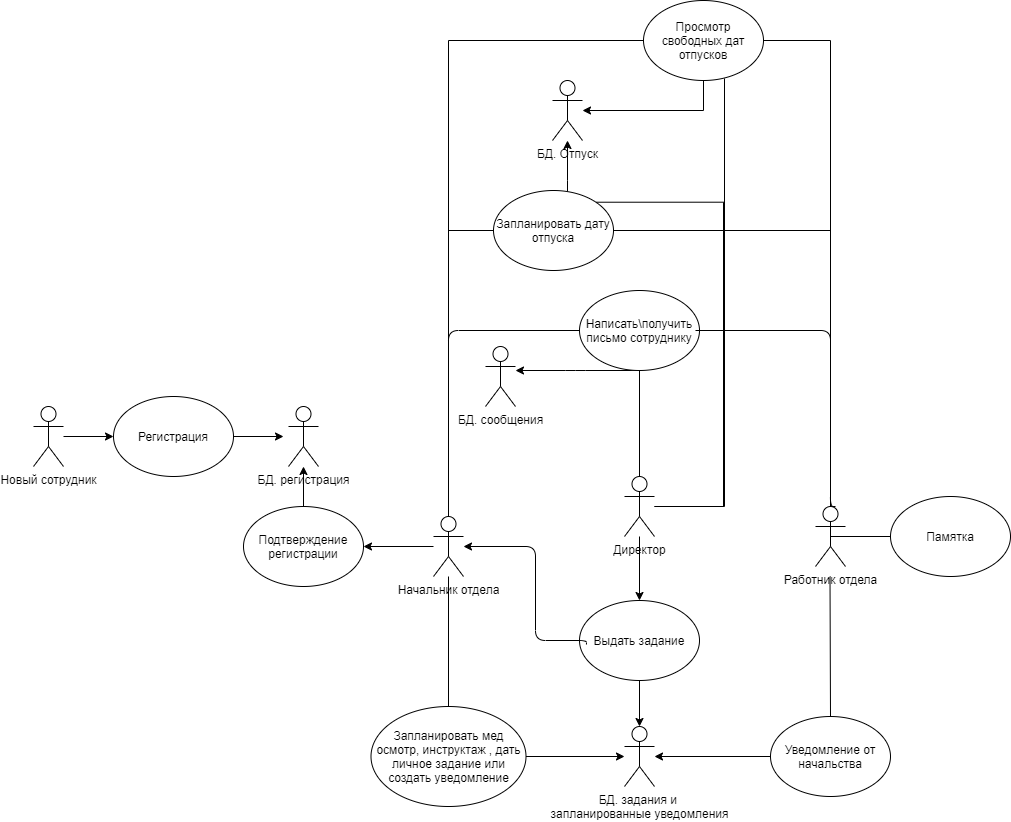

The diagram above was exported from draw.io. Its source (the exported page's mxGraphModel, read from the mxfile embedded in the PNG):
<mxGraphModel dx="1929" dy="582" grid="1" gridSize="10" guides="1" tooltips="1" connect="1" arrows="1" fold="1" page="1" pageScale="1" pageWidth="827" pageHeight="1169" math="0" shadow="0">
  <root>
    <mxCell id="0" />
    <mxCell id="1" parent="0" />
    <mxCell id="1CoDGrdCYkaN-wlM0zXR-13" style="edgeStyle=orthogonalEdgeStyle;rounded=1;orthogonalLoop=1;jettySize=auto;html=1;entryX=0.5;entryY=0;entryDx=0;entryDy=0;strokeColor=#000000;" parent="1" source="pFkEc0a8NW2LR80c-Vau-1" target="pFkEc0a8NW2LR80c-Vau-42" edge="1">
      <mxGeometry relative="1" as="geometry" />
    </mxCell>
    <mxCell id="1CoDGrdCYkaN-wlM0zXR-23" style="edgeStyle=orthogonalEdgeStyle;orthogonalLoop=1;jettySize=auto;html=1;entryX=0.5;entryY=1;entryDx=0;entryDy=0;strokeColor=#000000;rounded=0;endArrow=none;endFill=0;" parent="1" source="pFkEc0a8NW2LR80c-Vau-1" target="1CoDGrdCYkaN-wlM0zXR-16" edge="1">
      <mxGeometry relative="1" as="geometry" />
    </mxCell>
    <mxCell id="1CoDGrdCYkaN-wlM0zXR-41" style="edgeStyle=orthogonalEdgeStyle;rounded=0;orthogonalLoop=1;jettySize=auto;html=1;entryX=0.675;entryY=0.975;entryDx=0;entryDy=0;entryPerimeter=0;endArrow=none;endFill=0;strokeColor=#000000;" parent="1" source="pFkEc0a8NW2LR80c-Vau-1" target="1CoDGrdCYkaN-wlM0zXR-18" edge="1">
      <mxGeometry relative="1" as="geometry">
        <Array as="points">
          <mxPoint x="591" y="626" />
        </Array>
      </mxGeometry>
    </mxCell>
    <mxCell id="1CoDGrdCYkaN-wlM0zXR-42" style="edgeStyle=orthogonalEdgeStyle;rounded=0;orthogonalLoop=1;jettySize=auto;html=1;entryX=1;entryY=0;entryDx=0;entryDy=0;endArrow=none;endFill=0;strokeColor=#000000;" parent="1" source="pFkEc0a8NW2LR80c-Vau-1" target="1CoDGrdCYkaN-wlM0zXR-30" edge="1">
      <mxGeometry relative="1" as="geometry">
        <Array as="points">
          <mxPoint x="590" y="626" />
          <mxPoint x="590" y="322" />
        </Array>
      </mxGeometry>
    </mxCell>
    <mxCell id="pFkEc0a8NW2LR80c-Vau-1" value="Директор" style="shape=umlActor;verticalLabelPosition=bottom;verticalAlign=top;html=1;outlineConnect=0;" parent="1" vertex="1">
      <mxGeometry x="491" y="596" width="30" height="60" as="geometry" />
    </mxCell>
    <mxCell id="pFkEc0a8NW2LR80c-Vau-10" style="edgeStyle=orthogonalEdgeStyle;rounded=0;orthogonalLoop=1;jettySize=auto;html=1;" parent="1" source="pFkEc0a8NW2LR80c-Vau-2" target="pFkEc0a8NW2LR80c-Vau-9" edge="1">
      <mxGeometry relative="1" as="geometry" />
    </mxCell>
    <mxCell id="1CoDGrdCYkaN-wlM0zXR-21" style="edgeStyle=orthogonalEdgeStyle;rounded=1;orthogonalLoop=1;jettySize=auto;html=1;strokeColor=#000000;entryX=0;entryY=0.5;entryDx=0;entryDy=0;endArrow=none;endFill=0;" parent="1" source="pFkEc0a8NW2LR80c-Vau-2" target="1CoDGrdCYkaN-wlM0zXR-16" edge="1">
      <mxGeometry relative="1" as="geometry">
        <mxPoint x="442" y="450" as="targetPoint" />
        <Array as="points">
          <mxPoint x="315" y="450" />
        </Array>
      </mxGeometry>
    </mxCell>
    <mxCell id="1CoDGrdCYkaN-wlM0zXR-35" style="edgeStyle=orthogonalEdgeStyle;rounded=0;orthogonalLoop=1;jettySize=auto;html=1;entryX=0;entryY=0.5;entryDx=0;entryDy=0;endArrow=none;endFill=0;strokeColor=#000000;" parent="1" source="pFkEc0a8NW2LR80c-Vau-2" target="1CoDGrdCYkaN-wlM0zXR-30" edge="1">
      <mxGeometry relative="1" as="geometry">
        <Array as="points">
          <mxPoint x="315" y="350" />
        </Array>
      </mxGeometry>
    </mxCell>
    <mxCell id="1CoDGrdCYkaN-wlM0zXR-36" style="edgeStyle=orthogonalEdgeStyle;rounded=0;orthogonalLoop=1;jettySize=auto;html=1;entryX=0;entryY=0.5;entryDx=0;entryDy=0;endArrow=none;endFill=0;strokeColor=#000000;" parent="1" source="pFkEc0a8NW2LR80c-Vau-2" target="1CoDGrdCYkaN-wlM0zXR-18" edge="1">
      <mxGeometry relative="1" as="geometry">
        <Array as="points">
          <mxPoint x="315" y="160" />
        </Array>
      </mxGeometry>
    </mxCell>
    <mxCell id="pFkEc0a8NW2LR80c-Vau-2" value="Начальник отдела" style="shape=umlActor;verticalLabelPosition=bottom;verticalAlign=top;html=1;outlineConnect=0;" parent="1" vertex="1">
      <mxGeometry x="300" y="636" width="30" height="60" as="geometry" />
    </mxCell>
    <mxCell id="pFkEc0a8NW2LR80c-Vau-8" style="edgeStyle=orthogonalEdgeStyle;rounded=0;orthogonalLoop=1;jettySize=auto;html=1;entryX=0;entryY=0.5;entryDx=0;entryDy=0;" parent="1" source="pFkEc0a8NW2LR80c-Vau-6" target="pFkEc0a8NW2LR80c-Vau-7" edge="1">
      <mxGeometry relative="1" as="geometry">
        <mxPoint x="110" y="556" as="targetPoint" />
      </mxGeometry>
    </mxCell>
    <mxCell id="pFkEc0a8NW2LR80c-Vau-6" value="Новый сотрудник" style="shape=umlActor;verticalLabelPosition=bottom;verticalAlign=top;html=1;outlineConnect=0;" parent="1" vertex="1">
      <mxGeometry x="-100" y="526" width="30" height="60" as="geometry" />
    </mxCell>
    <mxCell id="1CoDGrdCYkaN-wlM0zXR-2" style="edgeStyle=orthogonalEdgeStyle;rounded=0;orthogonalLoop=1;jettySize=auto;html=1;" parent="1" source="pFkEc0a8NW2LR80c-Vau-7" edge="1">
      <mxGeometry relative="1" as="geometry">
        <mxPoint x="150" y="556" as="targetPoint" />
      </mxGeometry>
    </mxCell>
    <mxCell id="pFkEc0a8NW2LR80c-Vau-7" value="Регистрация" style="ellipse;whiteSpace=wrap;html=1;" parent="1" vertex="1">
      <mxGeometry x="-20" y="516" width="120" height="80" as="geometry" />
    </mxCell>
    <mxCell id="pFkEc0a8NW2LR80c-Vau-11" style="edgeStyle=orthogonalEdgeStyle;rounded=0;orthogonalLoop=1;jettySize=auto;html=1;" parent="1" source="pFkEc0a8NW2LR80c-Vau-9" target="1CoDGrdCYkaN-wlM0zXR-1" edge="1">
      <mxGeometry relative="1" as="geometry" />
    </mxCell>
    <mxCell id="pFkEc0a8NW2LR80c-Vau-9" value="Подтверждение регистрации" style="ellipse;whiteSpace=wrap;html=1;" parent="1" vertex="1">
      <mxGeometry x="110" y="626" width="120" height="80" as="geometry" />
    </mxCell>
    <mxCell id="pFkEc0a8NW2LR80c-Vau-30" value="" style="edgeStyle=orthogonalEdgeStyle;rounded=0;orthogonalLoop=1;jettySize=auto;html=1;exitX=1;exitY=0.5;exitDx=0;exitDy=0;" parent="1" target="1CoDGrdCYkaN-wlM0zXR-4" edge="1">
      <mxGeometry relative="1" as="geometry">
        <mxPoint x="392.5" y="876" as="sourcePoint" />
        <mxPoint x="470" y="876" as="targetPoint" />
      </mxGeometry>
    </mxCell>
    <mxCell id="pFkEc0a8NW2LR80c-Vau-23" value="Запланировать мед осмотр, инструктаж , дать личное задание или создать уведомление" style="ellipse;whiteSpace=wrap;html=1;" parent="1" vertex="1">
      <mxGeometry x="237.5" y="826" width="155" height="100" as="geometry" />
    </mxCell>
    <mxCell id="pFkEc0a8NW2LR80c-Vau-24" value="Уведомление от начальства" style="ellipse;whiteSpace=wrap;html=1;" parent="1" vertex="1">
      <mxGeometry x="637" y="836" width="120" height="80" as="geometry" />
    </mxCell>
    <mxCell id="1CoDGrdCYkaN-wlM0zXR-33" style="edgeStyle=orthogonalEdgeStyle;rounded=0;orthogonalLoop=1;jettySize=auto;html=1;entryX=1;entryY=0.5;entryDx=0;entryDy=0;endArrow=none;endFill=0;strokeColor=#000000;" parent="1" source="pFkEc0a8NW2LR80c-Vau-5" target="1CoDGrdCYkaN-wlM0zXR-18" edge="1">
      <mxGeometry relative="1" as="geometry">
        <Array as="points">
          <mxPoint x="697" y="160" />
        </Array>
      </mxGeometry>
    </mxCell>
    <mxCell id="1CoDGrdCYkaN-wlM0zXR-34" style="edgeStyle=orthogonalEdgeStyle;rounded=0;orthogonalLoop=1;jettySize=auto;html=1;entryX=1;entryY=0.5;entryDx=0;entryDy=0;endArrow=none;endFill=0;strokeColor=#000000;" parent="1" source="pFkEc0a8NW2LR80c-Vau-5" target="1CoDGrdCYkaN-wlM0zXR-30" edge="1">
      <mxGeometry relative="1" as="geometry">
        <Array as="points">
          <mxPoint x="697" y="350" />
        </Array>
      </mxGeometry>
    </mxCell>
    <mxCell id="pFkEc0a8NW2LR80c-Vau-5" value="Работник отдела" style="shape=umlActor;verticalLabelPosition=bottom;verticalAlign=top;html=1;outlineConnect=0;" parent="1" vertex="1">
      <mxGeometry x="682" y="626" width="30" height="60" as="geometry" />
    </mxCell>
    <mxCell id="1CoDGrdCYkaN-wlM0zXR-11" style="edgeStyle=orthogonalEdgeStyle;rounded=1;orthogonalLoop=1;jettySize=auto;html=1;entryX=0.5;entryY=0;entryDx=0;entryDy=0;entryPerimeter=0;strokeColor=#000000;" parent="1" source="pFkEc0a8NW2LR80c-Vau-42" target="1CoDGrdCYkaN-wlM0zXR-4" edge="1">
      <mxGeometry relative="1" as="geometry" />
    </mxCell>
    <mxCell id="pFkEc0a8NW2LR80c-Vau-42" value="Выдать задание" style="ellipse;whiteSpace=wrap;html=1;" parent="1" vertex="1">
      <mxGeometry x="446" y="720" width="120" height="80" as="geometry" />
    </mxCell>
    <mxCell id="1CoDGrdCYkaN-wlM0zXR-1" value="БД. регистрация" style="shape=umlActor;verticalLabelPosition=bottom;verticalAlign=top;html=1;outlineConnect=0;" parent="1" vertex="1">
      <mxGeometry x="155" y="526" width="30" height="60" as="geometry" />
    </mxCell>
    <mxCell id="1CoDGrdCYkaN-wlM0zXR-5" style="edgeStyle=orthogonalEdgeStyle;rounded=0;orthogonalLoop=1;jettySize=auto;html=1;exitX=0;exitY=0.5;exitDx=0;exitDy=0;" parent="1" source="pFkEc0a8NW2LR80c-Vau-24" target="1CoDGrdCYkaN-wlM0zXR-4" edge="1">
      <mxGeometry relative="1" as="geometry">
        <mxPoint x="590" y="896" as="targetPoint" />
      </mxGeometry>
    </mxCell>
    <mxCell id="1CoDGrdCYkaN-wlM0zXR-15" style="edgeStyle=orthogonalEdgeStyle;rounded=1;orthogonalLoop=1;jettySize=auto;html=1;strokeColor=#000000;exitX=0.058;exitY=0.55;exitDx=0;exitDy=0;exitPerimeter=0;" parent="1" source="pFkEc0a8NW2LR80c-Vau-42" target="pFkEc0a8NW2LR80c-Vau-2" edge="1">
      <mxGeometry relative="1" as="geometry">
        <mxPoint x="360" y="676" as="targetPoint" />
        <mxPoint x="432" y="760" as="sourcePoint" />
        <Array as="points">
          <mxPoint x="402" y="760" />
          <mxPoint x="402" y="666" />
        </Array>
      </mxGeometry>
    </mxCell>
    <mxCell id="1CoDGrdCYkaN-wlM0zXR-4" value="БД. задания и &lt;br&gt;запланированные уведомления" style="shape=umlActor;verticalLabelPosition=bottom;verticalAlign=top;html=1;outlineConnect=0;" parent="1" vertex="1">
      <mxGeometry x="491" y="846" width="30" height="60" as="geometry" />
    </mxCell>
    <mxCell id="1CoDGrdCYkaN-wlM0zXR-6" value="" style="endArrow=none;html=1;strokeColor=#000000;entryX=0.5;entryY=0;entryDx=0;entryDy=0;" parent="1" source="pFkEc0a8NW2LR80c-Vau-2" target="pFkEc0a8NW2LR80c-Vau-23" edge="1">
      <mxGeometry width="50" height="50" relative="1" as="geometry">
        <mxPoint x="380" y="746" as="sourcePoint" />
        <mxPoint x="430" y="696" as="targetPoint" />
      </mxGeometry>
    </mxCell>
    <mxCell id="1CoDGrdCYkaN-wlM0zXR-7" value="" style="endArrow=none;html=1;strokeColor=#000000;entryX=0.5;entryY=0;entryDx=0;entryDy=0;" parent="1" target="pFkEc0a8NW2LR80c-Vau-24" edge="1">
      <mxGeometry width="50" height="50" relative="1" as="geometry">
        <mxPoint x="696.5" y="696" as="sourcePoint" />
        <mxPoint x="696.5" y="826" as="targetPoint" />
      </mxGeometry>
    </mxCell>
    <mxCell id="1CoDGrdCYkaN-wlM0zXR-25" style="edgeStyle=orthogonalEdgeStyle;rounded=1;orthogonalLoop=1;jettySize=auto;html=1;strokeColor=#000000;" parent="1" source="1CoDGrdCYkaN-wlM0zXR-16" target="1CoDGrdCYkaN-wlM0zXR-24" edge="1">
      <mxGeometry relative="1" as="geometry">
        <Array as="points">
          <mxPoint x="442" y="490" />
          <mxPoint x="442" y="490" />
        </Array>
      </mxGeometry>
    </mxCell>
    <mxCell id="1CoDGrdCYkaN-wlM0zXR-16" value="Написать\получить письмо сотруднику" style="ellipse;whiteSpace=wrap;html=1;" parent="1" vertex="1">
      <mxGeometry x="446" y="410" width="120" height="80" as="geometry" />
    </mxCell>
    <mxCell id="1CoDGrdCYkaN-wlM0zXR-39" style="edgeStyle=orthogonalEdgeStyle;rounded=0;orthogonalLoop=1;jettySize=auto;html=1;endArrow=classic;endFill=1;strokeColor=#000000;" parent="1" source="1CoDGrdCYkaN-wlM0zXR-18" target="1CoDGrdCYkaN-wlM0zXR-37" edge="1">
      <mxGeometry relative="1" as="geometry">
        <Array as="points">
          <mxPoint x="570" y="230" />
        </Array>
      </mxGeometry>
    </mxCell>
    <mxCell id="1CoDGrdCYkaN-wlM0zXR-18" value="Просмотр свободных дат отпусков&lt;span style=&quot;color: rgba(0 , 0 , 0 , 0) ; font-family: monospace ; font-size: 0px&quot;&gt;%3CmxGraphModel%3E%3Croot%3E%3CmxCell%20id%3D%220%22%2F%3E%3CmxCell%20id%3D%221%22%20parent%3D%220%22%2F%3E%3CmxCell%20id%3D%222%22%20value%3D%22%D0%91%D0%94.%20%D1%80%D0%B5%D0%B3%D0%B8%D1%81%D1%82%D1%80%D0%B0%D1%86%D0%B8%D1%8F%22%20style%3D%22shape%3DumlActor%3BverticalLabelPosition%3Dbottom%3BverticalAlign%3Dtop%3Bhtml%3D1%3BoutlineConnect%3D0%3B%22%20vertex%3D%221%22%20parent%3D%221%22%3E%3CmxGeometry%20x%3D%22123%22%20y%3D%22286%22%20width%3D%2230%22%20height%3D%2260%22%20as%3D%22geometry%22%2F%3E%3C%2FmxCell%3E%3C%2Froot%3E%3C%2FmxGraphModel%3E&lt;/span&gt;" style="ellipse;whiteSpace=wrap;html=1;" parent="1" vertex="1">
      <mxGeometry x="510" y="120" width="120" height="80" as="geometry" />
    </mxCell>
    <mxCell id="1CoDGrdCYkaN-wlM0zXR-22" style="edgeStyle=orthogonalEdgeStyle;rounded=1;orthogonalLoop=1;jettySize=auto;html=1;strokeColor=#000000;endArrow=none;endFill=0;exitX=0.667;exitY=0;exitDx=0;exitDy=0;exitPerimeter=0;" parent="1" source="pFkEc0a8NW2LR80c-Vau-5" edge="1">
      <mxGeometry relative="1" as="geometry">
        <mxPoint x="562" y="450" as="targetPoint" />
        <mxPoint x="692" y="626" as="sourcePoint" />
        <Array as="points">
          <mxPoint x="697" y="626" />
          <mxPoint x="697" y="450" />
        </Array>
      </mxGeometry>
    </mxCell>
    <mxCell id="1CoDGrdCYkaN-wlM0zXR-24" value="БД. сообщения" style="shape=umlActor;verticalLabelPosition=bottom;verticalAlign=top;html=1;outlineConnect=0;" parent="1" vertex="1">
      <mxGeometry x="352" y="466" width="30" height="60" as="geometry" />
    </mxCell>
    <mxCell id="1CoDGrdCYkaN-wlM0zXR-40" style="edgeStyle=orthogonalEdgeStyle;rounded=0;orthogonalLoop=1;jettySize=auto;html=1;endArrow=classic;endFill=1;strokeColor=#000000;" parent="1" source="1CoDGrdCYkaN-wlM0zXR-30" target="1CoDGrdCYkaN-wlM0zXR-37" edge="1">
      <mxGeometry relative="1" as="geometry">
        <Array as="points">
          <mxPoint x="434" y="300" />
          <mxPoint x="434" y="300" />
        </Array>
      </mxGeometry>
    </mxCell>
    <mxCell id="1CoDGrdCYkaN-wlM0zXR-30" value="Запланировать дату отпуска" style="ellipse;whiteSpace=wrap;html=1;" parent="1" vertex="1">
      <mxGeometry x="360" y="310" width="120" height="80" as="geometry" />
    </mxCell>
    <mxCell id="1CoDGrdCYkaN-wlM0zXR-31" value="Памятка" style="ellipse;whiteSpace=wrap;html=1;" parent="1" vertex="1">
      <mxGeometry x="757" y="616" width="120" height="80" as="geometry" />
    </mxCell>
    <mxCell id="1CoDGrdCYkaN-wlM0zXR-32" value="" style="endArrow=none;html=1;strokeColor=#000000;entryX=0;entryY=0.5;entryDx=0;entryDy=0;exitX=0.5;exitY=0.5;exitDx=0;exitDy=0;exitPerimeter=0;" parent="1" source="pFkEc0a8NW2LR80c-Vau-5" target="1CoDGrdCYkaN-wlM0zXR-31" edge="1">
      <mxGeometry width="50" height="50" relative="1" as="geometry">
        <mxPoint x="710" y="656" as="sourcePoint" />
        <mxPoint x="400" y="650" as="targetPoint" />
      </mxGeometry>
    </mxCell>
    <mxCell id="1CoDGrdCYkaN-wlM0zXR-37" value="БД. Отпуск" style="shape=umlActor;verticalLabelPosition=bottom;verticalAlign=top;html=1;outlineConnect=0;" parent="1" vertex="1">
      <mxGeometry x="419" y="200" width="30" height="60" as="geometry" />
    </mxCell>
  </root>
</mxGraphModel>